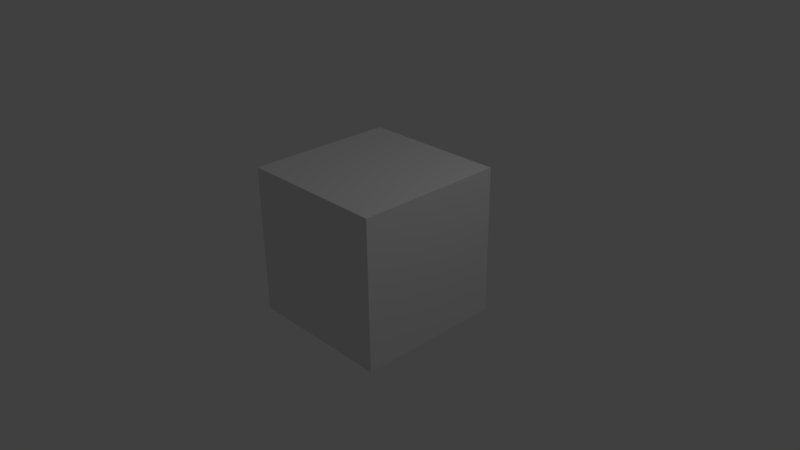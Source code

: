 # Source: unit_cube.blend  (saved by Blender 2.77.0; exported with 4.5.12 LTS)
import bpy
from mathutils import Matrix  # noqa: F401  (used for matrix-valued properties, if any)

bpy.ops.wm.read_factory_settings(use_empty=True)
scene = bpy.context.scene
scene.name = 'Scene'

# ---- collections
col_collection_1 = bpy.data.collections.new('Collection 1'); scene.collection.children.link(col_collection_1)

# ---- world
world_world = bpy.data.worlds.new('World'); scene.world = world_world
world_world.color = (0.05088, 0.05088, 0.05088)
world_world.use_sun_shadow = False
world_world.sun_shadow_jitter_overblur = 0.0
world_world.cycles.sampling_method = 'MANUAL'

# ---- cameras
cam_camera = bpy.data.cameras.new('Camera')
cam_camera.clip_end = 100.0
cam_camera.lens = 35.0
cam_camera.sensor_width = 32.0
cam_camera.sensor_height = 18.0
cam_camera.ortho_scale = 7.314
cam_camera.dof.focus_distance = 0.0
cam_camera.dof.aperture_fstop = 128.0

# ---- lights
light_lamp = bpy.data.lights.new('Lamp', 'POINT')
light_lamp.transmission_factor = 0.0
light_lamp.cutoff_distance = 30.0
light_lamp.energy = 100.0
light_lamp.shadow_buffer_clip_start = 1.001
light_lamp.shadow_soft_size = 0.1
light_lamp.shadow_maximum_resolution = 0.006
light_lamp.use_absolute_resolution = True

# ---- meshes
me_cube_001 = bpy.data.meshes.new('Cube.001')
me_cube_001.from_pydata([(-1.0, -1.0, -1.0), (-1.0, -1.0, 1.0), (-1.0, 1.0, -1.0), (-1.0, 1.0, 1.0), (1.0, -1.0, -1.0), (1.0, -1.0, 1.0), (1.0, 1.0, -1.0), (1.0, 1.0, 1.0)], [], [(1, 3, 2, 0), (3, 7, 6, 2), (7, 5, 4, 6), (5, 1, 0, 4), (0, 2, 6, 4), (5, 7, 3, 1)])
me_cube_001.use_remesh_preserve_volume = False
me_cube_001.use_remesh_preserve_attributes = False
me_cube_001.use_mirror_vertex_groups = False
me_cube_001.update()

# ---- objects
ob_cube = bpy.data.objects.new('Cube', me_cube_001)
ob_lamp = bpy.data.objects.new('Lamp', light_lamp)
ob_camera = bpy.data.objects.new('Camera', cam_camera)

# ---- transforms, parenting, visibility, modifiers, constraints
ob_cube.location = (0.1019, -0.05169, 0.25)
ob_cube.lineart.crease_threshold = 0.0
ob_lamp.location = (4.076, 1.005, 5.904)
ob_lamp.rotation_euler = (0.6503, 0.05522, 1.866)
ob_lamp.lock_rotations_4d = False
ob_lamp.empty_display_type = 'ARROWS'
ob_lamp.color = (0.0, 0.0, 0.0, 0.0)
ob_lamp.lineart.crease_threshold = 0.0
ob_camera.location = (7.481, -6.508, 5.344)
ob_camera.rotation_euler = (1.109, 0.01082, 0.8149)
ob_camera.lock_rotations_4d = False
ob_camera.empty_display_type = 'ARROWS'
ob_camera.color = (0.0, 0.0, 0.0, 0.0)
ob_camera.display_type = 'WIRE'
ob_camera.lineart.crease_threshold = 0.0

# ---- collection membership
col_collection_1.objects.link(ob_cube)
col_collection_1.objects.link(ob_lamp)
col_collection_1.objects.link(ob_camera)

# ---- scene / render settings (as saved in the file)
scene.camera = ob_camera
scene.frame_start = 1; scene.frame_end = 250; scene.frame_set(1)
scene.render.engine = 'BLENDER_EEVEE_NEXT'
scene.render.resolution_percentage = 50
scene.render.dither_intensity = 0.0
scene.cycles.use_denoising = False
scene.cycles.samples = 128
scene.cycles.sampling_pattern = 'TABULATED_SOBOL'
scene.cycles.light_sampling_threshold = 0.0
scene.cycles.use_adaptive_sampling = False
scene.cycles.use_light_tree = False
scene.cycles.blur_glossy = 0.0
scene.cycles.sample_clamp_indirect = 0.0
scene.view_settings.view_transform = 'Standard'
bpy.context.view_layer.update()
